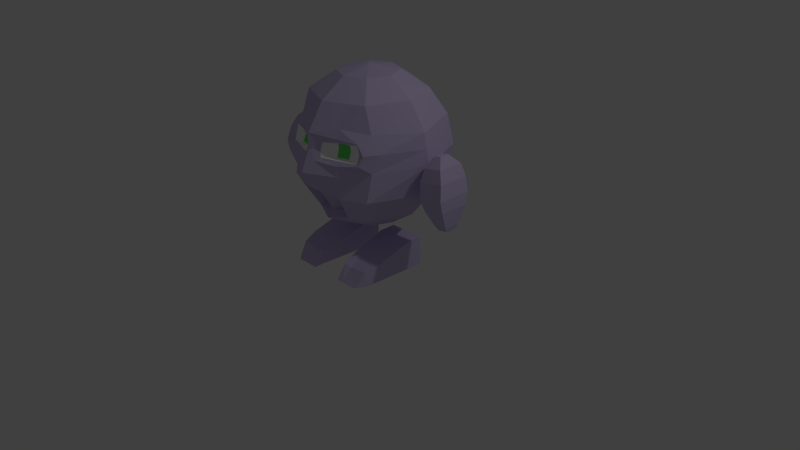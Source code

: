 # Source: Character.blend  (saved by Blender 2.74.0; exported with 4.5.12 LTS)
import bpy
from mathutils import Matrix  # noqa: F401  (used for matrix-valued properties, if any)

bpy.ops.wm.read_factory_settings(use_empty=True)
scene = bpy.context.scene
scene.name = 'Scene'

# ---- collections
col_collection_1 = bpy.data.collections.new('Collection 1'); scene.collection.children.link(col_collection_1)

# ---- materials (node trees are filled in below, after node groups)
mat_material_001 = bpy.data.materials.new('Material.001')
mat_material_001.alpha_threshold = 0.0
mat_material_001.use_transparent_shadow = False
mat_material_001.diffuse_color = (0.6203, 0.5372, 0.8, 1.0)
mat_material_001.roughness = 0.5
mat_material_002 = bpy.data.materials.new('Material.002')
mat_material_002.alpha_threshold = 0.0
mat_material_002.use_transparent_shadow = False
mat_material_002.diffuse_color = (0.1483, 0.8, 0.1467, 1.0)
mat_material_002.roughness = 0.5
mat_material_002.specular_intensity = 0.2273
mat_material_003 = bpy.data.materials.new('Material.003')
mat_material_003.alpha_threshold = 0.0
mat_material_003.use_transparent_shadow = False
mat_material_003.diffuse_color = (1.0, 1.0, 1.0, 1.0)
mat_material_003.roughness = 0.5

# ---- material node trees

# ---- world
world_world = bpy.data.worlds.new('World'); scene.world = world_world
world_world.color = (0.05088, 0.05088, 0.05088)
world_world.use_sun_shadow = False
world_world.sun_shadow_jitter_overblur = 0.0
world_world.cycles.sampling_method = 'MANUAL'
world_world.cycles.sample_map_resolution = 256

# ---- cameras
cam_camera = bpy.data.cameras.new('Camera')
cam_camera.clip_end = 100.0
cam_camera.lens = 35.0
cam_camera.sensor_width = 32.0
cam_camera.sensor_height = 18.0
cam_camera.ortho_scale = 7.314
cam_camera.dof.focus_distance = 0.0
cam_camera.dof.aperture_fstop = 128.0

# ---- lights
light_lamp = bpy.data.lights.new('Lamp', 'POINT')
light_lamp.transmission_factor = 0.0
light_lamp.cutoff_distance = 30.0
light_lamp.energy = 100.0
light_lamp.shadow_buffer_clip_start = 1.001
light_lamp.shadow_soft_size = 0.1
light_lamp.shadow_maximum_resolution = 0.006
light_lamp.use_absolute_resolution = True
light_lamp.cycles.use_multiple_importance_sampling = False

# ---- meshes
me_sphere = bpy.data.meshes.new('Sphere')
me_sphere.from_pydata([(-1.51e-07, 0.0, -1.0), (-1.485e-07, 0.3827, 0.9239), (-1.634e-07, 0.7071, 0.7071), (-1.634e-07, 0.9239, 0.3827), (-1.413e-07, 1.051, -0.06903), (-1.616e-07, 0.912, -0.3049), (-1.634e-07, 0.7071, -0.7538), (-1.485e-07, 0.3827, -0.9239), (-2.578e-07, -1.068e-07, 1.0), (0.2706, 0.2706, 0.9239), (0.5, 0.5, 0.7071), (0.611, 0.52, 0.4032), (0.6698, 0.5758, -0.0333), (0.6533, 0.6533, -0.3827), (0.5, 0.5, -0.7071), (0.2706, 0.2706, -0.9239), (0.3827, 1.244e-08, 0.9239), (0.7071, 1.244e-08, 0.7071), (0.9239, 4.224e-08, 0.3827), (1.0, 1.244e-08, -4.371e-08), (0.9239, 4.224e-08, -0.3827), (0.7071, 1.244e-08, -0.7071), (0.3827, 1.244e-08, -0.9239), (0.2706, -0.2706, 0.9239), (0.5, -0.5, 0.7071), (0.6533, -0.6533, 0.3827), (0.7071, -0.7071, -4.371e-08), (0.6533, -0.6533, -0.3827), (0.5, -0.5, -0.7071), (0.2706, -0.2706, -0.9239), (-1.634e-07, -0.3827, 0.9239), (-1.634e-07, -0.7071, 0.7071), (-1.038e-07, -0.9239, 0.3827), (-1.634e-07, -1.0, -4.371e-08), (-1.038e-07, -0.9239, -0.3827), (-1.634e-07, -0.7071, -0.7071), (-1.634e-07, -0.3827, -0.9239), (0.2001, -0.007085, -1.503), (0.1408, -0.007085, -1.127), (0.2182, 0.7813, -1.49), (0.2153, 0.6438, -1.31), (0.6077, -0.007085, -1.503), (0.6217, -0.007085, -1.127), (0.5226, 0.7813, -1.49), (0.5716, 0.6438, -1.31), (0.1585, -0.2253, -1.503), (0.1408, -0.2253, -1.127), (0.6217, -0.2253, -1.127), (0.6217, -0.2253, -1.503), (1.102, 0.01949, 0.1533), (1.193, -0.1107, 0.1675), (1.1, -0.1092, 0.1512), (1.102, 0.01949, 0.1533), (1.195, 0.01801, 0.1696), (1.193, -0.1107, 0.1675), (1.29, 0.1204, 0.06589), (1.046, -0.2082, 0.01834), (1.05, 0.1242, 0.02382), (1.05, 0.1242, 0.02382), (1.286, -0.2121, 0.06041), (1.286, -0.2121, 0.06041), (1.05, 0.1242, 0.02382), (1.286, -0.2121, 0.06041), (1.046, -0.2049, 0.01834), (1.05, 0.1242, 0.02382), (1.29, 0.1204, 0.06589), (1.287, -0.2138, 0.06468), (1.358, 0.1782, -0.07786), (1.032, -0.2288, -0.1415), (1.037, 0.1833, -0.1342), (1.078, 0.2282, -0.3129), (1.037, 0.1833, -0.1342), (1.399, 0.2231, -0.2566), (1.351, -0.24, -0.08947), (1.393, -0.2219, -0.2639), (1.078, 0.2282, -0.3129), (1.072, -0.2168, -0.3202), (1.399, 0.2231, -0.2566), (1.393, -0.2219, -0.2639), (1.124, 0.2009, -0.451), (1.119, -0.1862, -0.4574), (1.403, 0.1964, -0.4021), (1.398, -0.1906, -0.4085), (1.178, 0.1544, -0.5657), (1.175, -0.1374, -0.5706), (1.389, 0.1511, -0.5288), (1.385, -0.1407, -0.5336), (1.224, 0.1143, -0.6571), (1.221, -0.09553, -0.6606), (1.375, 0.1119, -0.6306), (1.373, -0.09794, -0.634), (1.252, 0.08622, -0.6994), (1.25, -0.06679, -0.7019), (1.363, 0.08447, -0.68), (1.361, -0.06855, -0.6826), (1.298, 0.02726, -0.719), (1.298, -0.00844, -0.7195), (1.324, 0.02686, -0.7144), (1.324, -0.008849, -0.715), (1.352, -0.2373, -0.0852), (1.037, 0.1787, -0.1338), (1.031, -0.2332, -0.1405), (1.352, -0.2444, -0.08622), (1.037, 0.1817, -0.1342), (1.358, 0.1766, -0.07786), (1.352, -0.2414, -0.0852), (1.078, 0.2282, -0.3129), (1.393, -0.2219, -0.2639), (1.399, 0.2231, -0.2566), (1.399, 0.2231, -0.2566), (1.393, -0.2219, -0.2639), (1.078, 0.2282, -0.3129), (1.393, -0.2219, -0.2639), (1.072, -0.2168, -0.3202), (1.077, 0.2214, -0.3113), (0.07876, 0.8818, 0.3118), (0.08417, 0.9374, 0.07089), (0.5441, 0.6695, 0.3116), (0.5735, 0.708, 0.06945), (0.1279, 0.8294, 0.276), (0.1335, 0.8739, 0.1066), (0.5358, 0.6604, 0.2923), (0.5633, 0.6959, 0.09036), (0.1353, 0.3266, -0.9239), (0.25, 0.6036, -0.7071), (0.3266, 0.7886, -0.3827), (0.3423, 0.8273, -0.09275), (0.3043, 0.7278, 0.4481), (0.25, 0.6036, 0.7071), (0.1353, 0.3266, 0.9239), (0.3467, 0.8232, 0.039), (0.3235, 0.7654, 0.3406), (0.349, 0.7821, 0.09246), (0.3312, 0.739, 0.2902), (-1.444e-07, 0.9349, 0.1913), (0.7235, 0.4958, 0.1898), (0.9619, 2.734e-08, 0.1913), (0.6802, -0.6802, 0.1913), (-1.336e-07, -0.9619, 0.1913), (0.02827, 0.9177, 0.1913), (0.6226, 0.6597, 0.1912), (0.1146, 0.8505, 0.1913), (0.5656, 0.6671, 0.1913), (0.1279, 0.8294, 0.276), (0.1335, 0.8739, 0.1066), (0.5358, 0.6604, 0.2923), (0.5633, 0.6959, 0.09036), (0.349, 0.7821, 0.09246), (0.3312, 0.739, 0.2902), (0.1146, 0.8505, 0.1913), (0.5656, 0.6671, 0.1913), (0.4034, 0.7602, 0.09193), (0.1391, 0.8297, 0.1913), (0.1565, 0.8438, 0.119), (0.5406, 0.6656, 0.1913), (0.537, 0.6867, 0.1074), (0.3474, 0.7064, 0.1052), (0.3318, 0.6689, 0.2774), (0.5153, 0.6562, 0.2752), (0.1503, 0.8069, 0.2636), (0.3396, 0.6705, 0.1913), (0.1761, 0.4411, -1.252), (0.2182, 0.6209, -1.49), (0.6217, 0.4411, -1.252), (0.5979, 0.6209, -1.49), (0.3036, 0.6438, -1.345), (0.3143, 0.7813, -1.49), (0.2927, -0.007085, -1.127), (0.2927, -0.007085, -1.503), (0.2927, -0.2253, -1.127), (0.2927, -0.2253, -1.503), (0.2927, 0.4411, -1.27), (0.3143, 0.6209, -1.49), (6.119e-09, 0.851, -0.3058), (0.0, 0.6398, -0.7047), (0.218, 0.5363, -0.658), (0.2947, 0.7213, -0.3336), (0.0, 0.8572, -0.3014), (0.0, 0.6065, -0.6725), (0.1804, 0.4864, -0.6259), (0.2729, 0.664, -0.3014), (0.3831, 0.7191, 0.2908), (0.4158, 0.689, 0.1042), (0.3974, 0.6535, 0.2785), (0.4102, 0.6539, 0.1913), (0.2903, 0.8071, 0.09633), (0.2757, 0.7636, 0.2864), (0.2766, 0.7467, 0.109), (0.2645, 0.7085, 0.2737), (0.2669, 0.7124, 0.1913)], [], [(123, 124, 14, 15), (124, 125, 13, 14), (125, 126, 12, 13), (127, 11, 117, 131), (127, 128, 10, 11), (128, 129, 9, 10), (15, 14, 21, 22), (14, 13, 20, 21), (13, 12, 19, 20), (135, 11, 18, 136), (11, 10, 17, 18), (10, 9, 16, 17), (22, 21, 28, 29), (21, 20, 27, 28), (20, 19, 26, 27), (136, 18, 25, 137), (18, 17, 24, 25), (17, 16, 23, 24), (29, 28, 35, 36), (28, 27, 34, 35), (27, 26, 33, 34), (137, 25, 32, 138), (25, 24, 31, 32), (24, 23, 30, 31), (0, 7, 123, 15), (1, 8, 9, 129), (0, 15, 22), (9, 8, 16), (0, 22, 29), (16, 8, 23), (0, 29, 36), (23, 8, 30), (161, 40, 39, 162), (165, 44, 43, 166), (163, 42, 41, 164), (168, 41, 48, 170), (172, 166, 43, 164), (171, 165, 40, 161), (169, 46, 45, 170), (167, 38, 46, 169), (41, 42, 47, 48), (38, 37, 45, 46), (59, 55, 53, 54), (55, 57, 52, 53), (56, 60, 50, 51), (58, 56, 51, 49), (57, 58, 49, 52), (54, 53, 52, 49, 51, 50), (62, 66, 59, 60), (64, 61, 58, 57), (61, 63, 56, 58), (63, 62, 60, 56), (65, 64, 57, 55), (60, 59, 54, 50), (73, 67, 65, 66), (67, 69, 64, 65), (68, 99, 62, 63), (71, 68, 63, 61), (69, 71, 61, 64), (66, 65, 55, 59), (78, 76, 80, 82), (72, 74, 78, 77), (70, 72, 77, 75), (102, 105, 73, 99), (82, 80, 84, 86), (77, 78, 82, 81), (75, 77, 81, 79), (76, 75, 79, 80), (86, 84, 88, 90), (81, 82, 86, 85), (79, 81, 85, 83), (80, 79, 83, 84), (90, 88, 92, 94), (85, 86, 90, 89), (83, 85, 89, 87), (84, 83, 87, 88), (94, 92, 96, 98), (89, 90, 94, 93), (87, 89, 93, 91), (88, 87, 91, 92), (96, 95, 97, 98), (93, 94, 98, 97), (91, 93, 97, 95), (92, 91, 95, 96), (103, 100, 71, 69), (100, 101, 68, 71), (101, 102, 99, 68), (104, 103, 69, 67), (99, 73, 66, 62), (105, 104, 67, 73), (107, 109, 104, 105), (109, 111, 103, 104), (113, 112, 102, 101), (114, 113, 101, 100), (74, 72, 108, 110), (75, 76, 113, 114), (72, 70, 106, 108), (76, 78, 112, 113), (108, 106, 111, 109), (110, 108, 109, 107), (131, 117, 121, 133), (126, 4, 116, 130), (135, 12, 118, 140), (134, 3, 115, 139), (130, 116, 120, 132), (140, 118, 122, 142), (139, 115, 119, 141), (118, 130, 132, 122), (12, 126, 130, 118), (115, 131, 133, 119), (2, 1, 129, 128), (3, 2, 128, 127), (3, 127, 131, 115), (5, 4, 126, 125), (125, 124, 175, 176), (7, 6, 124, 123), (116, 139, 141, 120), (117, 140, 142, 121), (4, 134, 139, 116), (11, 135, 140, 117), (26, 137, 138, 33), (19, 136, 137, 26), (12, 135, 136, 19), (160, 157, 183, 184), (156, 160, 184, 182), (148, 181, 183, 157), (146, 151, 182, 155), (184, 183, 158, 154), (189, 188, 157, 160), (187, 189, 160, 156), (182, 184, 154, 155), (145, 150, 154, 158), (149, 143, 159, 152), (186, 148, 157, 188), (185, 144, 153, 187), (181, 145, 158, 183), (151, 147, 156, 182), (150, 146, 155, 154), (144, 149, 152, 153), (167, 171, 161, 38), (168, 172, 164, 41), (44, 163, 164, 43), (38, 161, 162, 37), (37, 162, 172, 168), (42, 163, 171, 167), (42, 167, 169, 47), (47, 169, 170, 48), (163, 44, 165, 171), (162, 39, 166, 172), (37, 168, 170, 45), (40, 165, 166, 39), (176, 175, 179, 180), (5, 125, 176, 173), (124, 6, 174, 175), (178, 177, 180, 179), (173, 176, 180, 177), (175, 174, 178, 179), (147, 185, 187, 156), (143, 186, 188, 159), (153, 152, 189, 187), (152, 159, 188, 189)])
me_sphere.polygons.foreach_set('material_index', [0, 0, 0, 0, 0, 0, 0, 0, 0, 0, 0, 0, 0, 0, 0, 0, 0, 0, 0, 0, 0, 0, 0, 0, 0, 0, 0, 0, 0, 0, 0, 0, 0, 0, 0, 0, 0, 0, 0, 0, 0, 0, 0, 0, 0, 0, 0, 0, 0, 0, 0, 0, 0, 0, 0, 0, 0, 0, 0, 0, 0, 0, 0, 0, 0, 0, 0, 0, 0, 0, 0, 0, 0, 0, 0, 0, 0, 0, 0, 0, 0, 0, 0, 0, 0, 0, 0, 0, 0, 0, 0, 0, 0, 0, 0, 0, 0, 0, 0, 0, 0, 0, 0, 0, 0, 0, 0, 0, 0, 0, 0, 0, 0, 0, 0, 0, 0, 0, 0, 0, 0, 0, 0, 1, 1, 2, 2, 2, 1, 1, 2, 2, 2, 2, 2, 2, 2, 2, 2, 0, 0, 0, 0, 0, 0, 0, 0, 0, 0, 0, 0, 0, 0, 0, 0, 0, 0, 2, 2, 2, 2])
me_sphere.materials.append(mat_material_001)
me_sphere.materials.append(mat_material_002)
me_sphere.materials.append(mat_material_003)
me_sphere.use_remesh_preserve_volume = False
me_sphere.use_remesh_preserve_attributes = False
me_sphere.use_mirror_vertex_groups = False
me_sphere.update()

# ---- objects
ob_sphere = bpy.data.objects.new('Sphere', me_sphere)
ob_lamp = bpy.data.objects.new('Lamp', light_lamp)
ob_camera = bpy.data.objects.new('Camera', cam_camera)

# ---- transforms, parenting, visibility, modifiers, constraints
ob_sphere.location = (0.0, 0.0, 1.519)
ob_sphere.rotation_euler = (0.0, -0.0, 3.142)
ob_sphere.lineart.crease_threshold = 0.0
_m = ob_sphere.modifiers.new('Mirror', 'MIRROR')
ob_lamp.location = (4.076, 1.005, 5.904)
ob_lamp.rotation_euler = (0.6503, 0.05522, 1.866)
ob_lamp.lock_rotations_4d = False
ob_lamp.empty_display_type = 'ARROWS'
ob_lamp.color = (0.0, 0.0, 0.0, 0.0)
ob_lamp.lineart.crease_threshold = 0.0
ob_camera.location = (7.481, -6.508, 5.344)
ob_camera.rotation_euler = (1.109, 0.01082, 0.8149)
ob_camera.lock_rotations_4d = False
ob_camera.empty_display_type = 'ARROWS'
ob_camera.color = (0.0, 0.0, 0.0, 0.0)
ob_camera.display_type = 'WIRE'
ob_camera.lineart.crease_threshold = 0.0

# ---- collection membership
col_collection_1.objects.link(ob_sphere)
col_collection_1.objects.link(ob_lamp)
col_collection_1.objects.link(ob_camera)

# ---- scene / render settings (as saved in the file)
scene.camera = ob_camera
scene.frame_start = 1; scene.frame_end = 250; scene.frame_set(0)
scene.render.engine = 'BLENDER_EEVEE_NEXT'
scene.render.resolution_percentage = 50
scene.render.dither_intensity = 0.0
scene.cycles.use_denoising = False
scene.cycles.samples = 10
scene.cycles.sampling_pattern = 'TABULATED_SOBOL'
scene.cycles.light_sampling_threshold = 0.0
scene.cycles.use_adaptive_sampling = False
scene.cycles.use_light_tree = False
scene.cycles.blur_glossy = 0.0
scene.cycles.pixel_filter_type = 'GAUSSIAN'
scene.cycles.sample_clamp_indirect = 0.0
scene.view_settings.view_transform = 'Standard'
bpy.context.view_layer.update()
